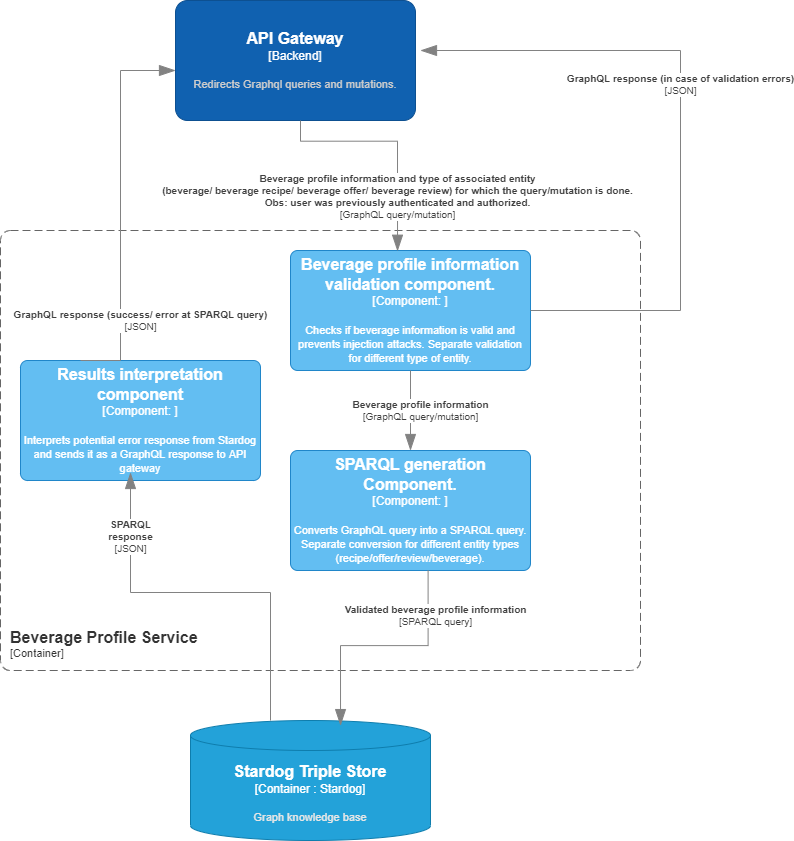

The diagram above was exported from draw.io. Its source (the exported page's mxGraphModel, read from the mxfile embedded in the PNG):
<mxGraphModel dx="2383" dy="1145" grid="1" gridSize="10" guides="1" tooltips="1" connect="1" arrows="1" fold="1" page="1" pageScale="1" pageWidth="850" pageHeight="1100" math="0" shadow="0">
  <root>
    <mxCell id="0" />
    <mxCell id="1" parent="0" />
    <object placeholders="1" c4Type="Stardog Triple Store" c4Container="Container " c4Technology="Stardog" c4Description="Graph knowledge base" label="&lt;font style=&quot;font-size: 16px&quot;&gt;&lt;b&gt;%c4Type%&lt;/font&gt;&lt;div&gt;[%c4Container%:&amp;nbsp;%c4Technology%]&lt;/div&gt;&lt;br&gt;&lt;div&gt;&lt;font style=&quot;font-size: 11px&quot;&gt;&lt;font color=&quot;#E6E6E6&quot;&gt;%c4Description%&lt;/font&gt;&lt;/div&gt;" id="CqBwhwMAdsrPdLHy0xaC-1">
      <mxCell style="shape=cylinder3;size=15;whiteSpace=wrap;html=1;boundedLbl=1;rounded=0;labelBackgroundColor=none;fillColor=#23A2D9;fontSize=12;fontColor=#ffffff;align=center;strokeColor=#0E7DAD;metaEdit=1;points=[[0.5,0,0],[1,0.25,0],[1,0.5,0],[1,0.75,0],[0.5,1,0],[0,0.75,0],[0,0.5,0],[0,0.25,0]];resizable=0;" parent="1" vertex="1">
        <mxGeometry x="320" y="760" width="240" height="120" as="geometry" />
      </mxCell>
    </object>
    <object placeholders="1" c4Name="API Gateway" c4Type="Backend" c4Description="Redirects Graphql queries and mutations." label="&lt;font style=&quot;font-size: 16px&quot;&gt;&lt;b&gt;%c4Name%&lt;/b&gt;&lt;/font&gt;&lt;div&gt;[%c4Type%]&lt;/div&gt;&lt;br&gt;&lt;div&gt;&lt;font style=&quot;font-size: 11px&quot;&gt;&lt;font color=&quot;#cccccc&quot;&gt;%c4Description%&lt;/font&gt;&lt;/div&gt;" id="CqBwhwMAdsrPdLHy0xaC-2">
      <mxCell style="rounded=1;whiteSpace=wrap;html=1;labelBackgroundColor=none;fillColor=#1061B0;fontColor=#ffffff;align=center;arcSize=10;strokeColor=#0D5091;metaEdit=1;resizable=0;points=[[0.25,0,0],[0.5,0,0],[0.75,0,0],[1,0.25,0],[1,0.5,0],[1,0.75,0],[0.75,1,0],[0.5,1,0],[0.25,1,0],[0,0.75,0],[0,0.5,0],[0,0.25,0]];" parent="1" vertex="1">
        <mxGeometry x="305" y="40" width="240" height="120" as="geometry" />
      </mxCell>
    </object>
    <object placeholders="1" c4Name="Beverage Profile Service" c4Type="ContainerScopeBoundary" c4Application="Container" label="&lt;font style=&quot;font-size: 16px&quot;&gt;&lt;b&gt;&lt;div style=&quot;text-align: left&quot;&gt;%c4Name%&lt;/div&gt;&lt;/b&gt;&lt;/font&gt;&lt;div style=&quot;text-align: left&quot;&gt;[%c4Application%]&lt;/div&gt;" id="CqBwhwMAdsrPdLHy0xaC-3">
      <mxCell style="rounded=1;fontSize=11;whiteSpace=wrap;html=1;dashed=1;arcSize=20;fillColor=none;strokeColor=#666666;fontColor=#333333;labelBackgroundColor=none;align=left;verticalAlign=bottom;labelBorderColor=none;spacingTop=0;spacing=10;dashPattern=8 4;metaEdit=1;rotatable=0;perimeter=rectanglePerimeter;noLabel=0;labelPadding=0;allowArrows=0;connectable=0;expand=0;recursiveResize=0;editable=1;pointerEvents=0;absoluteArcSize=1;points=[[0.25,0,0],[0.5,0,0],[0.75,0,0],[1,0.25,0],[1,0.5,0],[1,0.75,0],[0.75,1,0],[0.5,1,0],[0.25,1,0],[0,0.75,0],[0,0.5,0],[0,0.25,0]];" parent="1" vertex="1">
        <mxGeometry x="130" y="270" width="640" height="440" as="geometry" />
      </mxCell>
    </object>
    <object placeholders="1" c4Name="Beverage profile information validation component. " c4Type="Component" c4Technology="" c4Description="Checks if beverage information is valid and prevents injection attacks. Separate validation for different type of entity." label="&lt;font style=&quot;font-size: 16px&quot;&gt;&lt;b&gt;%c4Name%&lt;/b&gt;&lt;/font&gt;&lt;div&gt;[%c4Type%: %c4Technology%]&lt;/div&gt;&lt;br&gt;&lt;div&gt;&lt;font style=&quot;font-size: 11px&quot;&gt;%c4Description%&lt;/font&gt;&lt;/div&gt;" id="ve-pABEy6Iqrax-dJorP-12">
      <mxCell style="rounded=1;whiteSpace=wrap;html=1;labelBackgroundColor=none;fillColor=#63BEF2;fontColor=#ffffff;align=center;arcSize=6;strokeColor=#2086C9;metaEdit=1;resizable=0;points=[[0.25,0,0],[0.5,0,0],[0.75,0,0],[1,0.25,0],[1,0.5,0],[1,0.75,0],[0.75,1,0],[0.5,1,0],[0.25,1,0],[0,0.75,0],[0,0.5,0],[0,0.25,0]];" parent="1" vertex="1">
        <mxGeometry x="420" y="290" width="240" height="120" as="geometry" />
      </mxCell>
    </object>
    <object placeholders="1" c4Type="Relationship" c4Technology="GraphQL query/mutation" c4Description="Beverage profile information and type of associated entity&#10;(beverage/ beverage recipe/ beverage offer/ beverage review) for which the query/mutation is done.&#10;Obs: user was previously authenticated and authorized." label="&lt;div style=&quot;text-align: left&quot;&gt;&lt;div style=&quot;text-align: center&quot;&gt;&lt;b&gt;%c4Description%&lt;/b&gt;&lt;/div&gt;&lt;div style=&quot;text-align: center&quot;&gt;[%c4Technology%]&lt;/div&gt;&lt;/div&gt;" id="ve-pABEy6Iqrax-dJorP-13">
      <mxCell style="endArrow=blockThin;html=1;fontSize=10;fontColor=#404040;strokeWidth=1;endFill=1;strokeColor=#828282;elbow=vertical;metaEdit=1;endSize=14;startSize=14;jumpStyle=arc;jumpSize=16;rounded=0;edgeStyle=orthogonalEdgeStyle;exitX=0.679;exitY=0.994;exitDx=0;exitDy=0;exitPerimeter=0;entryX=0.5;entryY=0;entryDx=0;entryDy=0;entryPerimeter=0;" parent="1" edge="1">
        <mxGeometry x="0.5157" width="240" relative="1" as="geometry">
          <mxPoint x="430" y="160" as="sourcePoint" />
          <mxPoint x="527.04" y="290.72" as="targetPoint" />
          <Array as="points">
            <mxPoint x="430.03999999999996" y="180.72000000000003" />
            <mxPoint x="527.04" y="180.72000000000003" />
          </Array>
          <mxPoint as="offset" />
        </mxGeometry>
      </mxCell>
    </object>
    <object placeholders="1" c4Type="Relationship" c4Technology="GraphQL query/mutation" c4Description="Beverage profile information" label="&lt;div style=&quot;text-align: left&quot;&gt;&lt;div style=&quot;text-align: center&quot;&gt;&lt;b&gt;%c4Description%&lt;/b&gt;&lt;/div&gt;&lt;div style=&quot;text-align: center&quot;&gt;[%c4Technology%]&lt;/div&gt;&lt;/div&gt;" id="ve-pABEy6Iqrax-dJorP-15">
      <mxCell style="endArrow=blockThin;html=1;fontSize=10;fontColor=#404040;strokeWidth=1;endFill=1;strokeColor=#828282;elbow=vertical;metaEdit=1;endSize=14;startSize=14;jumpStyle=arc;jumpSize=16;rounded=0;edgeStyle=orthogonalEdgeStyle;" parent="1" source="ve-pABEy6Iqrax-dJorP-12" target="ve-pABEy6Iqrax-dJorP-16" edge="1">
        <mxGeometry y="10" width="240" relative="1" as="geometry">
          <mxPoint x="520" y="440" as="sourcePoint" />
          <mxPoint x="540" y="500" as="targetPoint" />
          <mxPoint as="offset" />
          <Array as="points" />
        </mxGeometry>
      </mxCell>
    </object>
    <object placeholders="1" c4Name="SPARQL generation Component. " c4Type="Component" c4Technology="" c4Description="Converts GraphQL query into a SPARQL query. Separate conversion for different entity types (recipe/offer/review/beverage)." label="&lt;font style=&quot;font-size: 16px&quot;&gt;&lt;b&gt;%c4Name%&lt;/b&gt;&lt;/font&gt;&lt;div&gt;[%c4Type%: %c4Technology%]&lt;/div&gt;&lt;br&gt;&lt;div&gt;&lt;font style=&quot;font-size: 11px&quot;&gt;%c4Description%&lt;/font&gt;&lt;/div&gt;" id="ve-pABEy6Iqrax-dJorP-16">
      <mxCell style="rounded=1;whiteSpace=wrap;html=1;labelBackgroundColor=none;fillColor=#63BEF2;fontColor=#ffffff;align=center;arcSize=6;strokeColor=#2086C9;metaEdit=1;resizable=0;points=[[0.25,0,0],[0.5,0,0],[0.75,0,0],[1,0.25,0],[1,0.5,0],[1,0.75,0],[0.75,1,0],[0.5,1,0],[0.25,1,0],[0,0.75,0],[0,0.5,0],[0,0.25,0]];" parent="1" vertex="1">
        <mxGeometry x="420" y="490" width="240" height="120" as="geometry" />
      </mxCell>
    </object>
    <object placeholders="1" c4Type="Relationship" c4Technology="SPARQL query" c4Description="Validated beverage profile information" label="&lt;div style=&quot;text-align: left&quot;&gt;&lt;div style=&quot;text-align: center&quot;&gt;&lt;b&gt;%c4Description%&lt;/b&gt;&lt;/div&gt;&lt;div style=&quot;text-align: center&quot;&gt;[%c4Technology%]&lt;/div&gt;&lt;/div&gt;" id="ve-pABEy6Iqrax-dJorP-17">
      <mxCell style="endArrow=blockThin;html=1;fontSize=10;fontColor=#404040;strokeWidth=1;endFill=1;strokeColor=#828282;elbow=vertical;metaEdit=1;endSize=14;startSize=14;jumpStyle=arc;jumpSize=16;rounded=0;edgeStyle=orthogonalEdgeStyle;exitX=0.469;exitY=1.041;exitDx=0;exitDy=0;exitPerimeter=0;entryX=0.5;entryY=0;entryDx=0;entryDy=0;entryPerimeter=0;" parent="1" edge="1">
        <mxGeometry x="-0.6284" y="7" width="240" relative="1" as="geometry">
          <mxPoint x="557.6" y="610" as="sourcePoint" />
          <mxPoint x="470.0400000000001" y="765.0799999999999" as="targetPoint" />
          <Array as="points">
            <mxPoint x="558.0400000000001" y="685.0799999999999" />
            <mxPoint x="470.0400000000001" y="685.0799999999999" />
          </Array>
          <mxPoint as="offset" />
        </mxGeometry>
      </mxCell>
    </object>
    <object placeholders="1" c4Name="Results interpretation component" c4Type="Component" c4Technology="" c4Description="Interprets potential error response from Stardog and sends it as a GraphQL response to API gateway " label="&lt;font style=&quot;font-size: 16px&quot;&gt;&lt;b&gt;%c4Name%&lt;/b&gt;&lt;/font&gt;&lt;div&gt;[%c4Type%: %c4Technology%]&lt;/div&gt;&lt;br&gt;&lt;div&gt;&lt;font style=&quot;font-size: 11px&quot;&gt;%c4Description%&lt;/font&gt;&lt;/div&gt;" id="ve-pABEy6Iqrax-dJorP-18">
      <mxCell style="rounded=1;whiteSpace=wrap;html=1;labelBackgroundColor=none;fillColor=#63BEF2;fontColor=#ffffff;align=center;arcSize=6;strokeColor=#2086C9;metaEdit=1;resizable=0;points=[[0.25,0,0],[0.5,0,0],[0.75,0,0],[1,0.25,0],[1,0.5,0],[1,0.75,0],[0.75,1,0],[0.5,1,0],[0.25,1,0],[0,0.75,0],[0,0.5,0],[0,0.25,0]];" parent="1" vertex="1">
        <mxGeometry x="150" y="400" width="240" height="120" as="geometry" />
      </mxCell>
    </object>
    <object placeholders="1" c4Type="Relationship" c4Technology="JSON" c4Description="SPARQL&#10; response" label="&lt;div style=&quot;text-align: left&quot;&gt;&lt;div style=&quot;text-align: center&quot;&gt;&lt;b&gt;%c4Description%&lt;/b&gt;&lt;/div&gt;&lt;div style=&quot;text-align: center&quot;&gt;[%c4Technology%]&lt;/div&gt;&lt;/div&gt;" id="ve-pABEy6Iqrax-dJorP-23">
      <mxCell style="endArrow=blockThin;html=1;fontSize=10;fontColor=#404040;strokeWidth=1;endFill=1;strokeColor=#828282;elbow=vertical;metaEdit=1;endSize=14;startSize=14;jumpStyle=arc;jumpSize=16;rounded=0;edgeStyle=orthogonalEdgeStyle;" parent="1" source="CqBwhwMAdsrPdLHy0xaC-1" edge="1">
        <mxGeometry x="0.6699" width="240" relative="1" as="geometry">
          <mxPoint x="400" y="752" as="sourcePoint" />
          <mxPoint x="260" y="512" as="targetPoint" />
          <Array as="points">
            <mxPoint x="400" y="632" />
            <mxPoint x="260" y="632" />
          </Array>
          <mxPoint as="offset" />
        </mxGeometry>
      </mxCell>
    </object>
    <object placeholders="1" c4Type="Relationship" c4Technology="JSON" c4Description="GraphQL response (success/ error at SPARQL query)" label="&lt;div style=&quot;text-align: left&quot;&gt;&lt;div style=&quot;text-align: center&quot;&gt;&lt;b&gt;%c4Description%&lt;/b&gt;&lt;/div&gt;&lt;div style=&quot;text-align: center&quot;&gt;[%c4Technology%]&lt;/div&gt;&lt;/div&gt;" id="ve-pABEy6Iqrax-dJorP-25">
      <mxCell style="endArrow=blockThin;html=1;fontSize=10;fontColor=#404040;strokeWidth=1;endFill=1;strokeColor=#828282;elbow=vertical;metaEdit=1;endSize=14;startSize=14;jumpStyle=arc;jumpSize=16;rounded=0;edgeStyle=orthogonalEdgeStyle;exitX=0.25;exitY=0;exitDx=0;exitDy=0;exitPerimeter=0;" parent="1" source="ve-pABEy6Iqrax-dJorP-18" edge="1">
        <mxGeometry x="-0.5844" y="-20" width="240" relative="1" as="geometry">
          <mxPoint x="209" y="390" as="sourcePoint" />
          <mxPoint x="305" y="110" as="targetPoint" />
          <Array as="points">
            <mxPoint x="250" y="400" />
            <mxPoint x="250" y="110" />
          </Array>
          <mxPoint as="offset" />
        </mxGeometry>
      </mxCell>
    </object>
    <object placeholders="1" c4Type="Relationship" c4Technology="JSON" c4Description="GraphQL response (in case of validation errors) " label="&lt;div style=&quot;text-align: left&quot;&gt;&lt;div style=&quot;text-align: center&quot;&gt;&lt;b&gt;%c4Description%&lt;/b&gt;&lt;/div&gt;&lt;div style=&quot;text-align: center&quot;&gt;[%c4Technology%]&lt;/div&gt;&lt;/div&gt;" id="ve-pABEy6Iqrax-dJorP-27">
      <mxCell style="endArrow=blockThin;html=1;fontSize=10;fontColor=#404040;strokeWidth=1;endFill=1;strokeColor=#828282;elbow=vertical;metaEdit=1;endSize=14;startSize=14;jumpStyle=arc;jumpSize=16;rounded=0;edgeStyle=orthogonalEdgeStyle;" parent="1" edge="1">
        <mxGeometry x="0.1229" width="240" relative="1" as="geometry">
          <mxPoint x="660" y="350" as="sourcePoint" />
          <mxPoint x="550" y="90" as="targetPoint" />
          <Array as="points">
            <mxPoint x="660" y="350" />
            <mxPoint x="810" y="350" />
            <mxPoint x="810" y="90" />
          </Array>
          <mxPoint as="offset" />
        </mxGeometry>
      </mxCell>
    </object>
  </root>
</mxGraphModel>